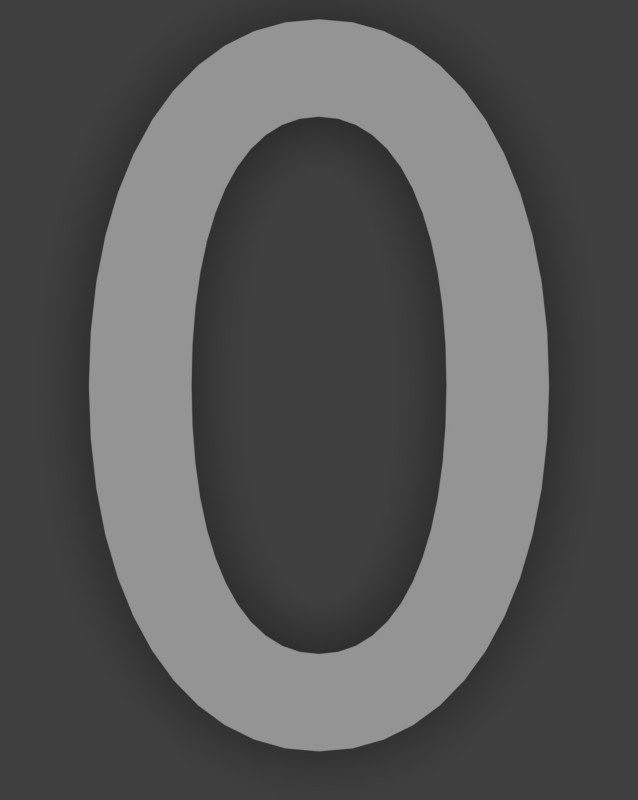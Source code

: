 # Source: numbers_normal.rendernormal.blend  (saved by Blender 4.1.24; exported with 4.5.12 LTS)
import bpy
from mathutils import Matrix  # noqa: F401  (used for matrix-valued properties, if any)

bpy.ops.wm.read_factory_settings(use_empty=True)
scene = bpy.context.scene
scene.name = 'hitcircle numbers'

# ---- collections
col_collection_1 = bpy.data.collections.new('Collection 1'); scene.collection.children.link(col_collection_1)

# ---- materials (node trees are filled in below, after node groups)
mat_white = bpy.data.materials.new('white')

# ---- material node trees

# ---- world
world_world_011 = bpy.data.worlds.new('World.011'); scene.world = world_world_011
world_world_011.color = (0.05088, 0.05088, 0.05088)
world_world_011.use_sun_shadow = False
world_world_011.sun_shadow_jitter_overblur = 0.0
world_world_011.cycles.sampling_method = 'MANUAL'

# ---- cameras
cam_camera_051 = bpy.data.cameras.new('Camera.051')
cam_camera_051.type = 'ORTHO'
cam_camera_051.clip_end = 100.0
cam_camera_051.lens = 35.0
cam_camera_051.sensor_width = 32.0
cam_camera_051.sensor_height = 18.0
cam_camera_051.ortho_scale = 0.64
cam_camera_051.dof.focus_distance = 0.0

# ---- lights
light_sun = bpy.data.lights.new('Sun', 'SUN')
light_sun.transmission_factor = 0.0
light_sun.angle = 0.1993
light_sun.energy = 1.0
light_sun.shadow_buffer_clip_start = 0.5
light_sun.shadow_soft_size = 0.1
light_sun.shadow_cascade_max_distance = 1000.0

# ---- meshes
me_plane = bpy.data.meshes.new('Plane')
me_plane.from_pydata([(-1.0, -1.0, 0.0), (1.0, -1.0, 0.0), (-1.0, 1.0, 0.0), (1.0, 1.0, 0.0)], [], [(0, 1, 3, 2)])
me_plane.use_remesh_preserve_volume = False
me_plane.use_remesh_preserve_attributes = False
me_plane.use_mirror_vertex_groups = False
me_plane.update()

# ---- curves / text
txt_text_028 = bpy.data.curves.new('Text.028', 'FONT')
txt_text_028.dimensions = '2D'
txt_text_028.body = '9'
txt_text_028.materials.append(mat_white)
txt_text_028.use_path_clamp = True
txt_text_028.bevel_resolution = 0
txt_text_028.align_x = 'CENTER'
txt_text_028.align_y = 'CENTER'
txt_text_028.space_line = 0.53
txt_text_038 = bpy.data.curves.new('Text.038', 'FONT')
txt_text_038.dimensions = '2D'
txt_text_038.body = '8'
txt_text_038.materials.append(mat_white)
txt_text_038.use_path_clamp = True
txt_text_038.bevel_resolution = 0
txt_text_038.align_x = 'CENTER'
txt_text_038.align_y = 'CENTER'
txt_text_038.space_line = 0.53
txt_text_052 = bpy.data.curves.new('Text.052', 'FONT')
txt_text_052.dimensions = '2D'
txt_text_052.body = '7'
txt_text_052.materials.append(mat_white)
txt_text_052.use_path_clamp = True
txt_text_052.bevel_resolution = 0
txt_text_052.align_x = 'CENTER'
txt_text_052.align_y = 'CENTER'
txt_text_052.space_line = 0.53
txt_text_057 = bpy.data.curves.new('Text.057', 'FONT')
txt_text_057.dimensions = '2D'
txt_text_057.body = '6'
txt_text_057.materials.append(mat_white)
txt_text_057.use_path_clamp = True
txt_text_057.bevel_resolution = 0
txt_text_057.align_x = 'CENTER'
txt_text_057.align_y = 'CENTER'
txt_text_057.space_line = 0.53
txt_text_255 = bpy.data.curves.new('Text.255', 'FONT')
txt_text_255.dimensions = '2D'
txt_text_255.body = '5'
txt_text_255.materials.append(mat_white)
txt_text_255.use_path_clamp = True
txt_text_255.bevel_resolution = 0
txt_text_255.align_x = 'CENTER'
txt_text_255.align_y = 'CENTER'
txt_text_255.space_line = 0.53
txt_text_256 = bpy.data.curves.new('Text.256', 'FONT')
txt_text_256.dimensions = '2D'
txt_text_256.body = '4'
txt_text_256.materials.append(mat_white)
txt_text_256.use_path_clamp = True
txt_text_256.bevel_resolution = 0
txt_text_256.align_x = 'CENTER'
txt_text_256.align_y = 'CENTER'
txt_text_256.space_line = 0.53
txt_text_257 = bpy.data.curves.new('Text.257', 'FONT')
txt_text_257.dimensions = '2D'
txt_text_257.body = '3'
txt_text_257.materials.append(mat_white)
txt_text_257.use_path_clamp = True
txt_text_257.bevel_resolution = 0
txt_text_257.align_x = 'CENTER'
txt_text_257.align_y = 'CENTER'
txt_text_257.space_line = 0.53
txt_text_258 = bpy.data.curves.new('Text.258', 'FONT')
txt_text_258.dimensions = '2D'
txt_text_258.body = '2'
txt_text_258.materials.append(mat_white)
txt_text_258.use_path_clamp = True
txt_text_258.bevel_resolution = 0
txt_text_258.align_x = 'CENTER'
txt_text_258.align_y = 'CENTER'
txt_text_258.space_line = 0.53
txt_text_259 = bpy.data.curves.new('Text.259', 'FONT')
txt_text_259.dimensions = '2D'
txt_text_259.body = '1'
txt_text_259.materials.append(mat_white)
txt_text_259.use_path_clamp = True
txt_text_259.bevel_resolution = 0
txt_text_259.align_x = 'CENTER'
txt_text_259.align_y = 'CENTER'
txt_text_259.space_line = 0.53
txt_text_260 = bpy.data.curves.new('Text.260', 'FONT')
txt_text_260.dimensions = '2D'
txt_text_260.body = '0'
txt_text_260.materials.append(mat_white)
txt_text_260.use_path_clamp = True
txt_text_260.bevel_resolution = 0
txt_text_260.align_x = 'CENTER'
txt_text_260.align_y = 'CENTER'
txt_text_260.space_line = 0.53

# ---- objects
ob_plane = bpy.data.objects.new('Plane', me_plane)
ob_sun = bpy.data.objects.new('Sun', light_sun)
ob_text_080 = bpy.data.objects.new('Text.080', txt_text_028)
ob_text_081 = bpy.data.objects.new('Text.081', txt_text_038)
ob_text_082 = bpy.data.objects.new('Text.082', txt_text_052)
ob_text_083 = bpy.data.objects.new('Text.083', txt_text_057)
ob_text_084 = bpy.data.objects.new('Text.084', txt_text_255)
ob_text_085 = bpy.data.objects.new('Text.085', txt_text_256)
ob_text_086 = bpy.data.objects.new('Text.086', txt_text_257)
ob_text_087 = bpy.data.objects.new('Text.087', txt_text_258)
ob_text_088 = bpy.data.objects.new('Text.088', txt_text_259)
ob_text_089 = bpy.data.objects.new('Text.089', txt_text_260)
ob_cam_rank_acc_combo_005 = bpy.data.objects.new('cam.rank_acc_combo.005', cam_camera_051)

# ---- transforms, parenting, visibility, modifiers, constraints
ob_plane.location = (0.0, 0.0, -0.5)
ob_plane.is_shadow_catcher = True
ob_plane.lineart.crease_threshold = 0.0
ob_sun.location = (0.0, 0.0, 3.5)
ob_sun.lineart.crease_threshold = 0.0
ob_text_080.location = (0.0, 2.0, 0.6109)
ob_text_080.scale = (0.8365, 0.8365, 0.8365)
ob_text_080.lineart.crease_threshold = 0.0
ob_text_081.location = (0.0, 2.0, 0.535)
ob_text_081.scale = (0.8365, 0.8365, 0.8365)
ob_text_081.lineart.crease_threshold = 0.0
ob_text_082.location = (0.0, 2.0, 0.4538)
ob_text_082.scale = (0.8365, 0.8365, 0.8365)
ob_text_082.lineart.crease_threshold = 0.0
ob_text_083.location = (0.0, 2.0, 0.4033)
ob_text_083.scale = (0.8365, 0.8365, 0.8365)
ob_text_083.lineart.crease_threshold = 0.0
ob_text_084.location = (0.0, 2.0, 0.3225)
ob_text_084.scale = (0.8365, 0.8365, 0.8365)
ob_text_084.lineart.crease_threshold = 0.0
ob_text_085.location = (0.0, 2.0, 0.2468)
ob_text_085.scale = (0.8365, 0.8365, 0.8365)
ob_text_085.lineart.crease_threshold = 0.0
ob_text_086.location = (0.0, 2.0, 0.1787)
ob_text_086.scale = (0.8365, 0.8365, 0.8365)
ob_text_086.lineart.crease_threshold = 0.0
ob_text_087.location = (0.0, 2.0, 0.1293)
ob_text_087.scale = (0.8365, 0.8365, 0.8365)
ob_text_087.lineart.crease_threshold = 0.0
ob_text_088.location = (0.0, 2.0, 0.06413)
ob_text_088.scale = (0.8365, 0.8365, 0.8365)
ob_text_088.lineart.crease_threshold = 0.0
ob_text_089.location = (0.0, 0.0, 0.0)
ob_text_089.scale = (0.8365, 0.8365, 0.8365)
ob_text_089.lineart.crease_threshold = 0.0
ob_cam_rank_acc_combo_005.location = (0.0, 0.02256, 1.0)
ob_cam_rank_acc_combo_005.lock_rotations_4d = False
ob_cam_rank_acc_combo_005.empty_display_type = 'ARROWS'
ob_cam_rank_acc_combo_005.color = (0.0, 0.0, 0.0, 0.0)
ob_cam_rank_acc_combo_005.display_type = 'WIRE'
ob_cam_rank_acc_combo_005.lineart.crease_threshold = 0.0

# ---- collection membership
col_collection_1.objects.link(ob_plane)
col_collection_1.objects.link(ob_sun)
col_collection_1.objects.link(ob_text_080)
col_collection_1.objects.link(ob_text_081)
col_collection_1.objects.link(ob_text_082)
col_collection_1.objects.link(ob_text_083)
col_collection_1.objects.link(ob_text_084)
col_collection_1.objects.link(ob_text_085)
col_collection_1.objects.link(ob_text_086)
col_collection_1.objects.link(ob_text_087)
col_collection_1.objects.link(ob_text_088)
col_collection_1.objects.link(ob_text_089)
col_collection_1.objects.link(ob_cam_rank_acc_combo_005)

# ---- scene / render settings (as saved in the file)
scene.camera = ob_cam_rank_acc_combo_005
scene.frame_start = 0; scene.frame_end = 9; scene.frame_set(0)
scene.render.engine = 'CYCLES'
scene.render.image_settings.compression = 70
scene.render.resolution_x = 102
scene.render.resolution_y = 128
scene.render.fps = 30
scene.render.dither_intensity = 0.0
scene.render.film_transparent = True
scene.render.use_border = True
scene.cycles.use_denoising = False
scene.cycles.samples = 32
scene.cycles.sampling_pattern = 'TABULATED_SOBOL'
scene.cycles.light_sampling_threshold = 0.0
scene.cycles.use_adaptive_sampling = False
scene.cycles.use_light_tree = False
scene.cycles.blur_glossy = 0.0
scene.cycles.max_bounces = 6
scene.cycles.diffuse_bounces = 6
scene.cycles.glossy_bounces = 6
scene.cycles.transmission_bounces = 6
scene.cycles.volume_bounces = 6
scene.cycles.transparent_max_bounces = 6
scene.cycles.sample_clamp_indirect = 0.0
scene.eevee.ray_tracing_options.trace_max_roughness = 0.0
scene.view_settings.view_transform = 'Standard'
bpy.context.view_layer.update()
